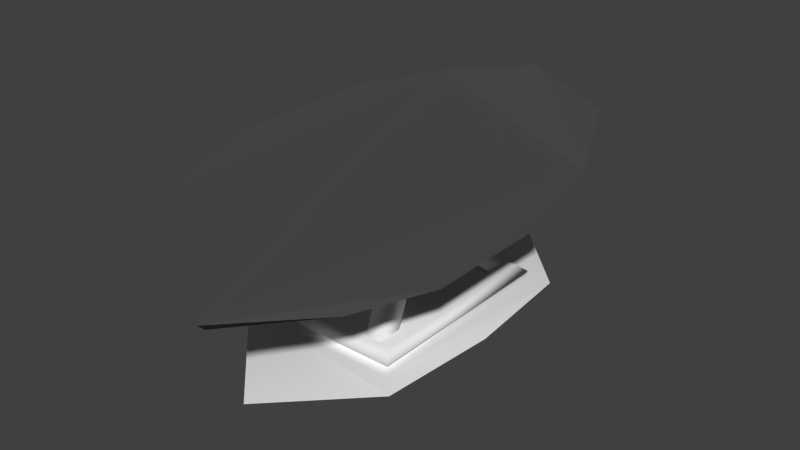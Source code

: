 # Source: table.blend  (saved by Blender 2.73.0; exported with 4.5.12 LTS)
import bpy
from mathutils import Matrix  # noqa: F401  (used for matrix-valued properties, if any)

bpy.ops.wm.read_factory_settings(use_empty=True)
scene = bpy.context.scene
scene.name = 'Scene'

# ---- collections
col_collection_1 = bpy.data.collections.new('Collection 1'); scene.collection.children.link(col_collection_1)

# ---- materials (node trees are filled in below, after node groups)
mat_material_001 = bpy.data.materials.new('Material.001')
mat_material_001.alpha_threshold = 0.0
mat_material_001.use_transparent_shadow = False
mat_material_001.diffuse_color = (0.06998, 0.06998, 0.06998, 1.0)
mat_material_001.roughness = 0.5
mat_material = bpy.data.materials.new('Material')
mat_material.alpha_threshold = 0.0
mat_material.use_transparent_shadow = False
mat_material.roughness = 0.5
mat_material.line_color = (0.0, 0.0, 0.0, 1.0)

# ---- material node trees

# ---- world
world_world = bpy.data.worlds.new('World'); scene.world = world_world
world_world.color = (0.05088, 0.05088, 0.05088)
world_world.use_sun_shadow = False
world_world.sun_shadow_jitter_overblur = 0.0
world_world.cycles.sampling_method = 'MANUAL'
world_world.cycles.sample_map_resolution = 256

# ---- meshes
me_cube_002 = bpy.data.meshes.new('Cube.002')
me_cube_002.from_pydata([(-0.9951, -0.9915, 3.016), (-0.9951, 1.009, 3.016), (1.0, 1.0, 0.4785), (1.0, -1.0, 0.4785), (0.4601, -1.594, 2.087), (-0.4523, -1.594, 3.438), (1.275, 0.4291, 0.4785), (1.275, -0.4833, 0.4785), (-0.4578, 1.594, 3.442), (0.4701, 1.594, 2.079), (-1.265, -0.4674, 3.354), (-1.265, 0.4291, 3.354), (-0.9591, -0.9587, 1.058), (-0.9591, 0.9579, 1.058), (0.9583, 0.9579, -0.3215), (0.9583, -0.9587, -0.3215), (0.4383, -1.528, 0.2829), (-0.4335, -1.528, 1.883), (1.222, 0.4108, -0.3215), (1.222, -0.4635, -0.3215), (-0.4387, 1.527, 1.89), (0.4477, 1.527, 0.27), (-1.221, -0.4565, 0.8164), (-1.221, 0.4027, 0.8164)], [(6, 11), (7, 10)], [(3, 7, 6, 2, 9, 8, 1, 11, 10, 0, 5, 4), (16, 17, 12, 22, 23, 13, 20, 21, 14, 18, 19, 15), (11, 1, 13, 23), (9, 2, 14, 21), (7, 3, 15, 19), (5, 0, 12, 17), (3, 4, 16, 15), (4, 5, 17, 16), (2, 6, 18, 14), (6, 7, 19, 18), (1, 8, 20, 13), (8, 9, 21, 20), (0, 10, 22, 12), (10, 11, 23, 22)])
me_cube_002.materials.append(mat_material_001)
me_cube_002.use_remesh_preserve_volume = False
me_cube_002.use_remesh_preserve_attributes = False
me_cube_002.use_mirror_vertex_groups = False
me_cube_002.update()
me_cube = bpy.data.meshes.new('Cube')
me_cube.from_pydata([(0.7454, 1.143, 1.114), (0.7454, -1.143, 1.114), (-0.7454, -1.143, 1.114), (-0.7454, 1.143, 1.114), (0.8709, 1.252, 1.0), (0.8709, -1.252, 1.0), (-0.8709, 1.252, 1.0), (-0.8709, -1.252, 1.0), (0.974, -7.211e-07, 1.0), (5.452e-07, 2.124, 1.0), (-7.836e-07, -2.124, 1.0), (-0.974, 3.802e-07, 1.0), (0.6301, 0.9666, 1.143), (0.6301, -0.9666, 1.143), (-0.6301, 0.9666, 1.143), (-0.6301, -0.9666, 1.143), (0.7088, 1.087, 1.186), (0.7088, -1.087, 1.186), (-0.7088, 1.087, 1.186), (-0.7088, -1.087, 1.186), (0.6365, 0.9765, 1.301), (0.6365, -0.9765, 1.301), (-0.6365, 0.9765, 1.301), (-0.6365, -0.9765, 1.301), (0.3556, -0.9678, 1.278), (0.3556, -0.7028, 1.278), (0.5128, -0.7028, 1.278), (0.5129, -0.9678, 1.278), (0.0, -0.2162, 2.138), (9.236e-05, 0.002569, 2.294), (0.2443, -2.98e-08, 2.138), (0.2443, -0.2162, 2.138), (0.2467, -1.901, 2.6), (0.2467, -1.672, 2.6), (0.4659, -1.672, 2.518), (0.4659, -1.901, 2.518), (-0.356, -0.9678, 1.278), (-0.356, -0.7027, 1.278), (-0.5132, -0.7027, 1.278), (-0.5132, -0.9678, 1.278), (-9.236e-05, -2.98e-08, 2.294), (-0.2443, -2.98e-08, 2.138), (-0.2443, -0.2162, 2.138), (-0.2539, -1.901, 2.822), (-0.2539, -1.672, 2.822), (-0.4832, -1.672, 2.822), (-0.4832, -1.901, 2.822), (0.3555, 0.9678, 1.278), (0.3555, 0.7027, 1.278), (0.5128, 0.7027, 1.278), (0.5128, 0.9678, 1.278), (0.0, 0.2162, 2.138), (9.236e-05, -0.002569, 2.294), (0.2443, 0.2162, 2.138), (0.2407, 1.901, 2.575), (0.2407, 1.672, 2.575), (0.4603, 1.672, 2.494), (0.4603, 1.901, 2.494), (-0.356, 0.9678, 1.278), (-0.356, 0.7028, 1.278), (-0.5133, 0.7028, 1.278), (-0.5133, 0.9678, 1.278), (-0.2443, 0.2162, 2.138), (-0.2543, 1.901, 2.827), (-0.31, 1.671, 2.803), (-0.4832, 1.672, 2.85), (-0.4832, 1.901, 2.85)], [], [(18, 19, 23, 22), (0, 1, 5, 8, 4), (3, 0, 4, 9, 6), (1, 2, 7, 10, 5), (2, 3, 6, 11, 7), (12, 13, 1, 0), (14, 12, 0, 3), (13, 15, 2, 1), (15, 14, 3, 2), (16, 17, 13, 12), (18, 16, 12, 14), (17, 19, 15, 13), (19, 18, 14, 15), (20, 22, 23, 21), (19, 17, 21, 23), (16, 18, 22, 20), (17, 16, 20, 21), (28, 29, 25, 24), (29, 30, 26, 25), (30, 31, 27, 26), (31, 28, 24, 27), (28, 31, 35, 32), (35, 34, 33, 32), (31, 30, 34, 35), (30, 29, 33, 34), (29, 28, 32, 33), (40, 37, 38, 41), (41, 38, 39, 42), (46, 43, 44, 45), (42, 46, 45, 41), (41, 45, 44, 40), (51, 47, 48, 52), (40, 44, 43, 28), (51, 62, 66, 63), (53, 50, 47, 51), (51, 54, 57, 53), (57, 54, 55, 56), (62, 51, 58, 61), (28, 43, 46, 42), (52, 55, 54, 51), (42, 39, 36, 28), (40, 41, 60, 59), (41, 40, 64, 65), (62, 41, 65, 66), (41, 62, 61, 60), (66, 65, 64, 63), (51, 40, 59, 58), (40, 51, 63, 64), (28, 36, 37, 40), (52, 48, 49, 30), (30, 49, 50, 53), (53, 57, 56, 30), (30, 56, 55, 52), (53, 30, 31, 28, 42, 41, 62, 51)])
me_cube.polygons.foreach_set('use_smooth', [1, 1, 1, 1, 1, 1, 1, 1, 1, 1, 1, 1, 1, 1, 1, 1, 1, 1, 1, 1, 1, 1, 1, 1, 1, 1, 1, 1, 1, 1, 1, 1, 1, 1, 1, 1, 1, 1, 1, 1, 1, 1, 1, 1, 1, 1, 1, 1, 1, 1, 1, 1, 1, 0])
me_cube.materials.append(mat_material)
me_cube.use_remesh_preserve_volume = False
me_cube.use_remesh_preserve_attributes = False
me_cube.use_mirror_vertex_groups = False
me_cube.update()

# ---- objects
ob_cube_002 = bpy.data.objects.new('Cube.002', me_cube_002)
ob_cube = bpy.data.objects.new('Cube', me_cube)

# ---- transforms, parenting, visibility, modifiers, constraints
ob_cube_002.location = (0.01436, -0.1167, 1.332)
ob_cube_002.rotation_euler = (0.0, 0.2529, 0.0)
ob_cube_002.scale = (0.948, 1.751, 0.06721)
ob_cube_002.lineart.crease_threshold = 0.0
ob_cube.location = (0.0, 0.0, -0.8085)
ob_cube.scale = (1.0, 1.0, 0.8157)
ob_cube.lock_rotations_4d = False
ob_cube.empty_display_type = 'ARROWS'
ob_cube.lineart.crease_threshold = 0.0

# ---- collection membership
col_collection_1.objects.link(ob_cube_002)
col_collection_1.objects.link(ob_cube)

# ---- scene / render settings (as saved in the file)
scene.frame_start = 1; scene.frame_end = 250; scene.frame_set(1)
scene.render.engine = 'BLENDER_EEVEE_NEXT'
scene.render.resolution_percentage = 50
scene.render.dither_intensity = 0.0
scene.cycles.use_denoising = False
scene.cycles.samples = 10
scene.cycles.sampling_pattern = 'TABULATED_SOBOL'
scene.cycles.light_sampling_threshold = 0.0
scene.cycles.use_adaptive_sampling = False
scene.cycles.use_light_tree = False
scene.cycles.blur_glossy = 0.0
scene.cycles.pixel_filter_type = 'GAUSSIAN'
scene.cycles.sample_clamp_indirect = 0.0
scene.view_settings.view_transform = 'Standard'
bpy.context.view_layer.update()

# ---- added for rendering (the .blend has no active camera and no usable light): camera, sun
cam_auto = bpy.data.cameras.new('AutoCamera')
cam_auto.lens = 50.0
cam_auto.sensor_width = 36.0
cam_auto.clip_end = 1000.0
ob_auto_camera = bpy.data.objects.new('AutoCamera', cam_auto)
scene.collection.objects.link(ob_auto_camera)
ob_auto_camera.location = (5.91767, -7.16389, 5.6299)
ob_auto_camera.rotation_euler = (1.09748, -7.21219e-08, 0.694738)
scene.camera = ob_auto_camera
light_auto_sun = bpy.data.lights.new('AutoSun', 'SUN')
light_auto_sun.energy = 3.0
light_auto_sun.angle = 0.0523599
ob_auto_sun = bpy.data.objects.new('AutoSun', light_auto_sun)
scene.collection.objects.link(ob_auto_sun)
ob_auto_sun.rotation_euler = (0.872665, 0.174533, 0.523599)
bpy.context.view_layer.update()

